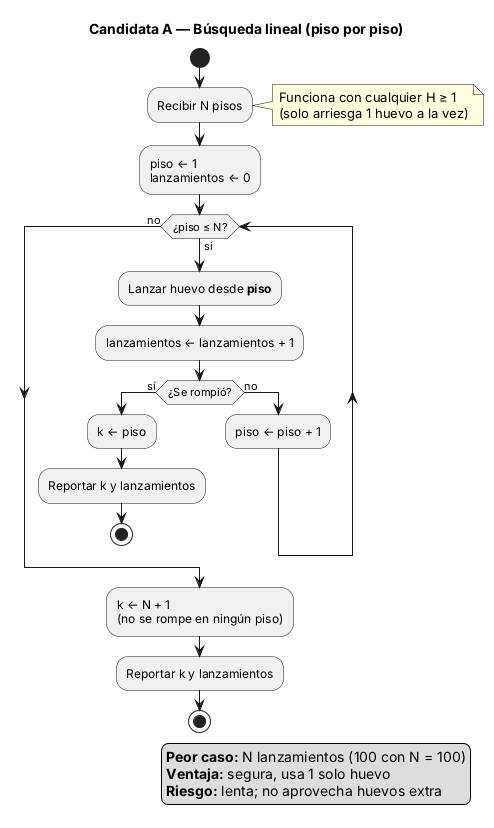

The diagram above was rendered by PlantUML. Its source (embedded in the PNG):
@startuml actividad_lineal
' Diagrama de actividad — Estrategia candidata A: búsqueda lineal
' Ciclo 1 (Concepto) | Responsable: Arquitecto y modelador | Issue: HUEVO-5
' Trazabilidad: RF-02 | Riesgo: RK-02

title Candidata A — Búsqueda lineal (piso por piso)

start
:Recibir N pisos;
note right: Funciona con cualquier H ≥ 1\n(solo arriesga 1 huevo a la vez)
:piso ← 1\nlanzamientos ← 0;

while (¿piso ≤ N?) is (sí)
  :Lanzar huevo desde **piso**;
  :lanzamientos ← lanzamientos + 1;
  if (¿Se rompió?) then (sí)
    :k ← piso;
    :Reportar k y lanzamientos;
    stop
  else (no)
    :piso ← piso + 1;
  endif
endwhile (no)

:k ← N + 1\n(no se rompe en ningún piso);
:Reportar k y lanzamientos;
stop

legend right
  **Peor caso:** N lanzamientos (100 con N = 100)
  **Ventaja:** segura, usa 1 solo huevo
  **Riesgo:** lenta; no aprovecha huevos extra
endlegend

@enduml